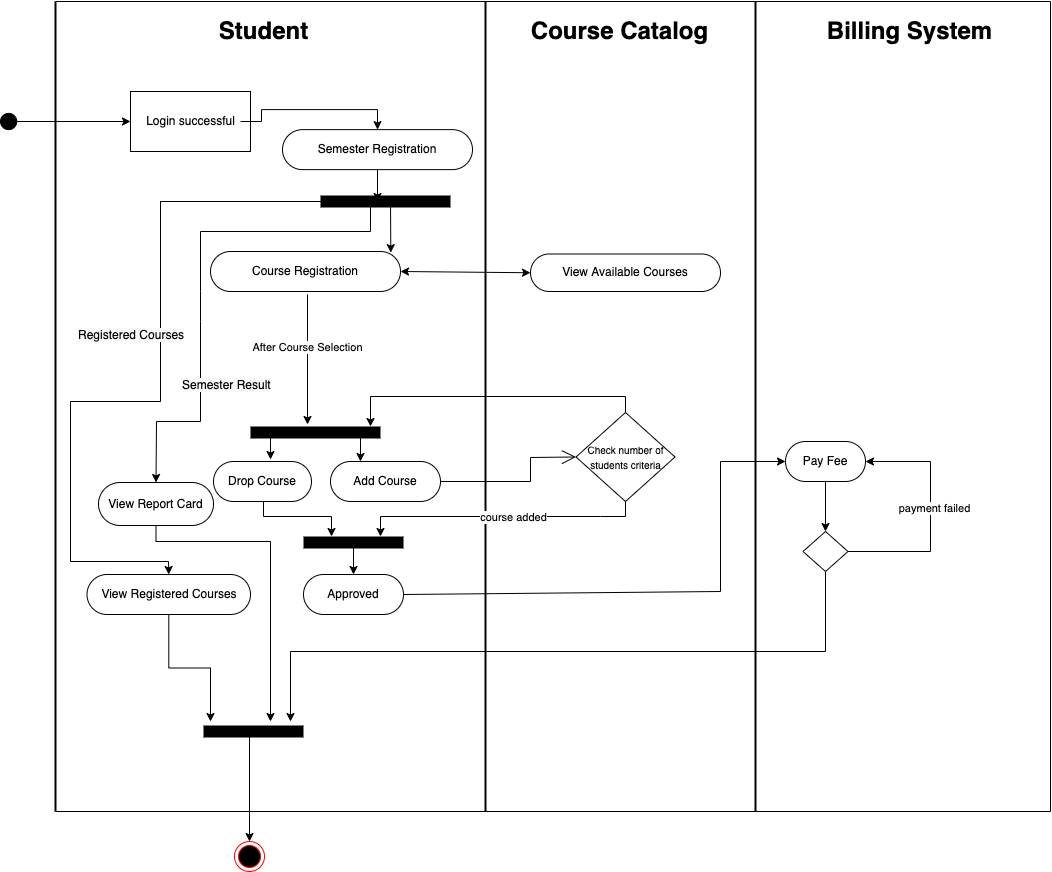

The diagram above was exported from draw.io. Its source (the exported page's mxGraphModel, read from the mxfile embedded in the PNG):
<mxGraphModel dx="1234" dy="768" grid="1" gridSize="10" guides="1" tooltips="1" connect="1" arrows="1" fold="1" page="1" pageScale="1" pageWidth="583" pageHeight="827" math="0" shadow="0">
  <root>
    <mxCell id="0" />
    <mxCell id="1" parent="0" />
    <mxCell id="Cj6Wq8O0Af1mTA1txYTm-8" value="" style="rounded=0;whiteSpace=wrap;html=1;strokeColor=#000000;fillColor=default;" parent="1" vertex="1">
      <mxGeometry x="140" y="100" width="120" height="60" as="geometry" />
    </mxCell>
    <mxCell id="oRsD5cdpn0w93GYtp3vN-2" value="" style="line;strokeWidth=2;direction=south;html=1;" parent="1" vertex="1">
      <mxGeometry x="60" y="10" width="10" height="810" as="geometry" />
    </mxCell>
    <mxCell id="oRsD5cdpn0w93GYtp3vN-3" value="" style="line;strokeWidth=2;direction=south;html=1;" parent="1" vertex="1">
      <mxGeometry x="490" y="10" width="10" height="810" as="geometry" />
    </mxCell>
    <mxCell id="oRsD5cdpn0w93GYtp3vN-4" value="" style="line;strokeWidth=2;direction=south;html=1;" parent="1" vertex="1">
      <mxGeometry x="760" y="10" width="10" height="810" as="geometry" />
    </mxCell>
    <mxCell id="oRsD5cdpn0w93GYtp3vN-5" value="" style="ellipse;html=1;shape=endState;fillColor=#000000;strokeColor=#ff0000;" parent="1" vertex="1">
      <mxGeometry x="244" y="850" width="30" height="30" as="geometry" />
    </mxCell>
    <mxCell id="Phr2B7Y03wDHVG5I3E4v-3" value="Pay Fee" style="rounded=1;whiteSpace=wrap;html=1;arcSize=50;align=center;" parent="1" vertex="1">
      <mxGeometry x="795" y="450" width="80" height="40" as="geometry" />
    </mxCell>
    <mxCell id="9bg9pXb6kicvtzP6wdZE-1" value="Course Registration" style="rounded=1;whiteSpace=wrap;html=1;arcSize=50;" parent="1" vertex="1">
      <mxGeometry x="220" y="260" width="190" height="40" as="geometry" />
    </mxCell>
    <mxCell id="9bg9pXb6kicvtzP6wdZE-9" value="" style="edgeStyle=orthogonalEdgeStyle;rounded=0;orthogonalLoop=1;jettySize=auto;html=1;exitX=1;exitY=0.5;exitDx=0;exitDy=0;entryX=1;entryY=0.5;entryDx=0;entryDy=0;" parent="1" source="Phr2B7Y03wDHVG5I3E4v-4" target="Phr2B7Y03wDHVG5I3E4v-3" edge="1">
      <mxGeometry relative="1" as="geometry">
        <Array as="points">
          <mxPoint x="940" y="560" />
          <mxPoint x="940" y="470" />
        </Array>
      </mxGeometry>
    </mxCell>
    <mxCell id="LVXzOxfbxSSduFor1Slr-6" value="payment failed" style="edgeLabel;html=1;align=center;verticalAlign=middle;resizable=0;points=[];" parent="9bg9pXb6kicvtzP6wdZE-9" connectable="0" vertex="1">
      <mxGeometry x="0.0653" y="-3" relative="1" as="geometry">
        <mxPoint y="1" as="offset" />
      </mxGeometry>
    </mxCell>
    <mxCell id="G_q0ra-r1Y3GN1OYWe3l-4" style="edgeStyle=orthogonalEdgeStyle;rounded=0;orthogonalLoop=1;jettySize=auto;html=1;" parent="1" source="Phr2B7Y03wDHVG5I3E4v-4" edge="1">
      <mxGeometry relative="1" as="geometry">
        <mxPoint x="300" y="730" as="targetPoint" />
        <Array as="points">
          <mxPoint x="835" y="660" />
          <mxPoint x="300" y="660" />
        </Array>
      </mxGeometry>
    </mxCell>
    <mxCell id="Phr2B7Y03wDHVG5I3E4v-4" value="" style="rhombus;whiteSpace=wrap;html=1;" parent="1" vertex="1">
      <mxGeometry x="812.5" y="540" width="45" height="40" as="geometry" />
    </mxCell>
    <mxCell id="Phr2B7Y03wDHVG5I3E4v-5" value="" style="endArrow=classic;html=1;rounded=0;entryX=0.5;entryY=0;entryDx=0;entryDy=0;exitX=0.5;exitY=1;exitDx=0;exitDy=0;" parent="1" source="Phr2B7Y03wDHVG5I3E4v-3" target="Phr2B7Y03wDHVG5I3E4v-4" edge="1">
      <mxGeometry width="50" height="50" relative="1" as="geometry">
        <mxPoint x="390" y="430" as="sourcePoint" />
        <mxPoint x="440" y="380" as="targetPoint" />
      </mxGeometry>
    </mxCell>
    <mxCell id="G_q0ra-r1Y3GN1OYWe3l-2" style="edgeStyle=orthogonalEdgeStyle;rounded=0;orthogonalLoop=1;jettySize=auto;html=1;" parent="1" source="9bg9pXb6kicvtzP6wdZE-2" edge="1">
      <mxGeometry relative="1" as="geometry">
        <mxPoint x="220" y="730" as="targetPoint" />
      </mxGeometry>
    </mxCell>
    <mxCell id="9bg9pXb6kicvtzP6wdZE-2" value="View Registered Courses" style="rounded=1;whiteSpace=wrap;html=1;arcSize=50;" parent="1" vertex="1">
      <mxGeometry x="96.5" y="583" width="163.5" height="40" as="geometry" />
    </mxCell>
    <mxCell id="9bg9pXb6kicvtzP6wdZE-3" value="Approved" style="rounded=1;whiteSpace=wrap;html=1;arcSize=50;" parent="1" vertex="1">
      <mxGeometry x="313" y="583" width="100" height="40" as="geometry" />
    </mxCell>
    <mxCell id="G_q0ra-r1Y3GN1OYWe3l-3" style="edgeStyle=orthogonalEdgeStyle;rounded=0;orthogonalLoop=1;jettySize=auto;html=1;" parent="1" source="9bg9pXb6kicvtzP6wdZE-4" edge="1">
      <mxGeometry relative="1" as="geometry">
        <mxPoint x="280" y="730" as="targetPoint" />
        <Array as="points">
          <mxPoint x="166" y="550" />
          <mxPoint x="280" y="550" />
        </Array>
      </mxGeometry>
    </mxCell>
    <mxCell id="9bg9pXb6kicvtzP6wdZE-4" value="View Report Card" style="rounded=1;whiteSpace=wrap;html=1;arcSize=50;" parent="1" vertex="1">
      <mxGeometry x="108" y="491" width="115" height="43" as="geometry" />
    </mxCell>
    <mxCell id="9bg9pXb6kicvtzP6wdZE-5" value="Drop Course" style="rounded=1;whiteSpace=wrap;html=1;arcSize=50;" parent="1" vertex="1">
      <mxGeometry x="223" y="470" width="98" height="40" as="geometry" />
    </mxCell>
    <mxCell id="9bg9pXb6kicvtzP6wdZE-6" value="Add Course" style="rounded=1;whiteSpace=wrap;html=1;arcSize=50;" parent="1" vertex="1">
      <mxGeometry x="340" y="470" width="110" height="40" as="geometry" />
    </mxCell>
    <mxCell id="xPWjRgAJMGQu6RBXO7D0-1" style="edgeStyle=orthogonalEdgeStyle;rounded=0;orthogonalLoop=1;jettySize=auto;html=1;" parent="1" edge="1">
      <mxGeometry relative="1" as="geometry">
        <mxPoint x="360" y="440" as="targetPoint" />
        <Array as="points">
          <mxPoint x="640" y="400" />
          <mxPoint x="360" y="400" />
        </Array>
      </mxGeometry>
    </mxCell>
    <mxCell id="Tpmi93jb_avXvTSF9BWJ-2" value="View Available Courses" style="rounded=1;whiteSpace=wrap;html=1;arcSize=50;" parent="1" vertex="1">
      <mxGeometry x="540" y="262.5" width="190" height="37.5" as="geometry" />
    </mxCell>
    <mxCell id="G0jnh6zA3aMdOiRe1OVq-1" style="edgeStyle=orthogonalEdgeStyle;rounded=0;orthogonalLoop=1;jettySize=auto;html=1;exitX=0.5;exitY=0;exitDx=0;exitDy=0;" parent="1" source="Tpmi93jb_avXvTSF9BWJ-3" edge="1">
      <mxGeometry relative="1" as="geometry">
        <mxPoint x="380" y="435" as="targetPoint" />
        <Array as="points">
          <mxPoint x="635" y="405" />
          <mxPoint x="380" y="405" />
        </Array>
        <mxPoint x="630" y="410" as="sourcePoint" />
      </mxGeometry>
    </mxCell>
    <mxCell id="Tpmi93jb_avXvTSF9BWJ-3" value="&lt;font style=&quot;font-size: 10px;&quot;&gt;Check number of students criteria&lt;/font&gt;" style="rhombus;whiteSpace=wrap;html=1;" parent="1" vertex="1">
      <mxGeometry x="585.5" y="421" width="99" height="89" as="geometry" />
    </mxCell>
    <mxCell id="9bg9pXb6kicvtzP6wdZE-18" style="edgeStyle=orthogonalEdgeStyle;rounded=0;orthogonalLoop=1;jettySize=auto;html=1;exitX=0.5;exitY=1;exitDx=0;exitDy=0;" parent="1" edge="1">
      <mxGeometry relative="1" as="geometry">
        <mxPoint x="317" y="433" as="targetPoint" />
        <mxPoint x="317" y="303" as="sourcePoint" />
      </mxGeometry>
    </mxCell>
    <mxCell id="9bg9pXb6kicvtzP6wdZE-19" value="After Course Selection" style="edgeLabel;html=1;align=center;verticalAlign=middle;resizable=0;points=[];" parent="9bg9pXb6kicvtzP6wdZE-18" connectable="0" vertex="1">
      <mxGeometry x="-0.2" y="-1" relative="1" as="geometry">
        <mxPoint as="offset" />
      </mxGeometry>
    </mxCell>
    <mxCell id="Phr2B7Y03wDHVG5I3E4v-10" value="" style="endArrow=classic;html=1;rounded=0;exitX=1;exitY=0.5;exitDx=0;exitDy=0;entryX=0;entryY=0.5;entryDx=0;entryDy=0;" parent="1" source="9bg9pXb6kicvtzP6wdZE-3" target="Phr2B7Y03wDHVG5I3E4v-3" edge="1">
      <mxGeometry width="50" height="50" relative="1" as="geometry">
        <mxPoint x="400" y="500" as="sourcePoint" />
        <mxPoint x="450" y="450" as="targetPoint" />
        <Array as="points">
          <mxPoint x="730" y="600" />
          <mxPoint x="730" y="470" />
        </Array>
      </mxGeometry>
    </mxCell>
    <mxCell id="LVXzOxfbxSSduFor1Slr-1" value="Student" style="text;strokeColor=none;fillColor=none;html=1;fontSize=24;fontStyle=1;verticalAlign=middle;align=center;" parent="1" vertex="1">
      <mxGeometry x="223" y="20" width="100" height="40" as="geometry" />
    </mxCell>
    <mxCell id="LVXzOxfbxSSduFor1Slr-2" value="Course Catalog" style="text;strokeColor=none;fillColor=none;html=1;fontSize=24;fontStyle=1;verticalAlign=middle;align=center;" parent="1" vertex="1">
      <mxGeometry x="579" y="20" width="100" height="40" as="geometry" />
    </mxCell>
    <mxCell id="LVXzOxfbxSSduFor1Slr-4" value="Billing System" style="text;strokeColor=none;fillColor=none;html=1;fontSize=24;fontStyle=1;verticalAlign=middle;align=center;" parent="1" vertex="1">
      <mxGeometry x="869" y="20" width="100" height="40" as="geometry" />
    </mxCell>
    <mxCell id="Phr2B7Y03wDHVG5I3E4v-15" value="" style="endArrow=none;html=1;rounded=0;strokeColor=#000000;strokeWidth=12;" parent="1" edge="1">
      <mxGeometry width="50" height="50" relative="1" as="geometry">
        <mxPoint x="260" y="441" as="sourcePoint" />
        <mxPoint x="390" y="441" as="targetPoint" />
        <Array as="points">
          <mxPoint x="310" y="441" />
        </Array>
      </mxGeometry>
    </mxCell>
    <mxCell id="Phr2B7Y03wDHVG5I3E4v-17" value="" style="endArrow=none;html=1;rounded=0;strokeColor=#000000;strokeWidth=12;" parent="1" edge="1">
      <mxGeometry width="50" height="50" relative="1" as="geometry">
        <mxPoint x="313" y="551" as="sourcePoint" />
        <mxPoint x="413" y="551" as="targetPoint" />
        <Array as="points">
          <mxPoint x="363" y="551" />
        </Array>
      </mxGeometry>
    </mxCell>
    <mxCell id="9bg9pXb6kicvtzP6wdZE-15" value="" style="endArrow=open;endFill=1;endSize=12;html=1;rounded=0;exitX=1;exitY=0.5;exitDx=0;exitDy=0;entryX=0;entryY=0.5;entryDx=0;entryDy=0;" parent="1" source="9bg9pXb6kicvtzP6wdZE-6" target="Tpmi93jb_avXvTSF9BWJ-3" edge="1">
      <mxGeometry width="160" relative="1" as="geometry">
        <mxPoint x="470" y="450" as="sourcePoint" />
        <mxPoint x="590" y="460" as="targetPoint" />
        <Array as="points">
          <mxPoint x="540" y="490" />
          <mxPoint x="540" y="466" />
        </Array>
      </mxGeometry>
    </mxCell>
    <mxCell id="UQO9FHNcJ2t_OKE5exCg-26" value="" style="endArrow=classic;html=1;rounded=0;entryX=0.582;entryY=-0.05;entryDx=0;entryDy=0;entryPerimeter=0;" parent="1" target="9bg9pXb6kicvtzP6wdZE-5" edge="1">
      <mxGeometry width="50" height="50" relative="1" as="geometry">
        <mxPoint x="280" y="450" as="sourcePoint" />
        <mxPoint x="550" y="290" as="targetPoint" />
        <Array as="points">
          <mxPoint x="280" y="440" />
          <mxPoint x="280" y="450" />
        </Array>
      </mxGeometry>
    </mxCell>
    <mxCell id="Phr2B7Y03wDHVG5I3E4v-18" value="" style="endArrow=classic;html=1;rounded=0;strokeColor=#000000;strokeWidth=1;entryX=0.5;entryY=0;entryDx=0;entryDy=0;" parent="1" target="9bg9pXb6kicvtzP6wdZE-3" edge="1">
      <mxGeometry width="50" height="50" relative="1" as="geometry">
        <mxPoint x="363" y="550" as="sourcePoint" />
        <mxPoint x="450" y="450" as="targetPoint" />
      </mxGeometry>
    </mxCell>
    <mxCell id="UQO9FHNcJ2t_OKE5exCg-27" value="" style="endArrow=classic;html=1;rounded=0;" parent="1" edge="1">
      <mxGeometry width="50" height="50" relative="1" as="geometry">
        <mxPoint x="370" y="450" as="sourcePoint" />
        <mxPoint x="370" y="470" as="targetPoint" />
        <Array as="points">
          <mxPoint x="370" y="440" />
          <mxPoint x="370" y="450" />
        </Array>
      </mxGeometry>
    </mxCell>
    <mxCell id="Phr2B7Y03wDHVG5I3E4v-19" value="" style="endArrow=classic;html=1;rounded=0;strokeColor=#000000;strokeWidth=1;" parent="1" edge="1">
      <mxGeometry width="50" height="50" relative="1" as="geometry">
        <mxPoint x="273" y="510" as="sourcePoint" />
        <mxPoint x="341" y="545" as="targetPoint" />
        <Array as="points">
          <mxPoint x="273" y="525" />
          <mxPoint x="341" y="525" />
        </Array>
      </mxGeometry>
    </mxCell>
    <mxCell id="Phr2B7Y03wDHVG5I3E4v-21" value="" style="endArrow=classic;html=1;rounded=0;strokeColor=#000000;strokeWidth=1;exitX=0.5;exitY=1;exitDx=0;exitDy=0;" parent="1" source="Tpmi93jb_avXvTSF9BWJ-3" edge="1">
      <mxGeometry width="50" height="50" relative="1" as="geometry">
        <mxPoint x="610.5" y="486" as="sourcePoint" />
        <mxPoint x="390" y="545" as="targetPoint" />
        <Array as="points">
          <mxPoint x="635" y="525" />
          <mxPoint x="610" y="525" />
          <mxPoint x="390" y="525" />
        </Array>
      </mxGeometry>
    </mxCell>
    <mxCell id="lA8VOshUp-xgkcdKcvlF-2" value="course added" style="edgeLabel;html=1;align=center;verticalAlign=middle;resizable=0;points=[];" parent="Phr2B7Y03wDHVG5I3E4v-21" connectable="0" vertex="1">
      <mxGeometry x="-0.0845" relative="1" as="geometry">
        <mxPoint as="offset" />
      </mxGeometry>
    </mxCell>
    <mxCell id="3iXggNDOJFWiCGmPalCr-2" style="edgeStyle=orthogonalEdgeStyle;rounded=0;orthogonalLoop=1;jettySize=auto;html=1;entryX=0.5;entryY=0;entryDx=0;entryDy=0;" parent="1" source="I7xx4Lc9ECdWkTBtKJlC-1" target="3iXggNDOJFWiCGmPalCr-1" edge="1">
      <mxGeometry relative="1" as="geometry" />
    </mxCell>
    <mxCell id="I7xx4Lc9ECdWkTBtKJlC-1" value="Login successful" style="text;html=1;align=center;verticalAlign=middle;resizable=0;points=[];autosize=1;strokeColor=none;fillColor=none;" parent="1" vertex="1">
      <mxGeometry x="150" y="120" width="100" height="20" as="geometry" />
    </mxCell>
    <mxCell id="Phr2B7Y03wDHVG5I3E4v-26" value="" style="endArrow=classic;startArrow=classic;html=1;rounded=0;strokeColor=#000000;strokeWidth=1;exitX=1;exitY=0.5;exitDx=0;exitDy=0;entryX=0;entryY=0.5;entryDx=0;entryDy=0;" parent="1" source="9bg9pXb6kicvtzP6wdZE-1" target="Tpmi93jb_avXvTSF9BWJ-2" edge="1">
      <mxGeometry width="50" height="50" relative="1" as="geometry">
        <mxPoint x="490" y="320" as="sourcePoint" />
        <mxPoint x="540" y="270" as="targetPoint" />
      </mxGeometry>
    </mxCell>
    <mxCell id="Phr2B7Y03wDHVG5I3E4v-29" value="" style="endArrow=none;html=1;rounded=0;strokeColor=#000000;strokeWidth=1;exitX=0;exitY=0.5;exitDx=0;exitDy=0;exitPerimeter=0;" parent="1" source="oRsD5cdpn0w93GYtp3vN-2" edge="1">
      <mxGeometry width="50" height="50" relative="1" as="geometry">
        <mxPoint x="70" y="10" as="sourcePoint" />
        <mxPoint x="1060" y="10" as="targetPoint" />
      </mxGeometry>
    </mxCell>
    <mxCell id="Phr2B7Y03wDHVG5I3E4v-30" value="" style="endArrow=none;html=1;rounded=0;strokeColor=#000000;strokeWidth=1;" parent="1" edge="1">
      <mxGeometry width="50" height="50" relative="1" as="geometry">
        <mxPoint x="1060" y="820" as="sourcePoint" />
        <mxPoint x="1060" y="10" as="targetPoint" />
      </mxGeometry>
    </mxCell>
    <mxCell id="Phr2B7Y03wDHVG5I3E4v-31" value="" style="endArrow=none;html=1;rounded=0;strokeColor=#000000;strokeWidth=1;exitX=1;exitY=0.5;exitDx=0;exitDy=0;exitPerimeter=0;" parent="1" source="oRsD5cdpn0w93GYtp3vN-2" edge="1">
      <mxGeometry width="50" height="50" relative="1" as="geometry">
        <mxPoint x="70" y="820" as="sourcePoint" />
        <mxPoint x="1060" y="820" as="targetPoint" />
      </mxGeometry>
    </mxCell>
    <mxCell id="Phr2B7Y03wDHVG5I3E4v-36" value="" style="endArrow=classic;html=1;rounded=0;strokeColor=#000000;strokeWidth=1;entryX=0.5;entryY=0;entryDx=0;entryDy=0;" parent="1" target="9bg9pXb6kicvtzP6wdZE-4" edge="1">
      <mxGeometry width="50" height="50" relative="1" as="geometry">
        <mxPoint x="210" y="240" as="sourcePoint" />
        <mxPoint x="510" y="320" as="targetPoint" />
        <Array as="points">
          <mxPoint x="210" y="300" />
          <mxPoint x="210" y="330" />
          <mxPoint x="210" y="430" />
          <mxPoint x="166" y="430" />
        </Array>
      </mxGeometry>
    </mxCell>
    <mxCell id="Phr2B7Y03wDHVG5I3E4v-37" value="" style="endArrow=classic;html=1;rounded=0;strokeColor=#000000;strokeWidth=1;entryX=0.5;entryY=0;entryDx=0;entryDy=0;" parent="1" target="9bg9pXb6kicvtzP6wdZE-2" edge="1">
      <mxGeometry width="50" height="50" relative="1" as="geometry">
        <mxPoint x="170" y="210" as="sourcePoint" />
        <mxPoint x="510" y="320" as="targetPoint" />
        <Array as="points">
          <mxPoint x="170" y="410" />
          <mxPoint x="80" y="410" />
          <mxPoint x="80" y="570" />
          <mxPoint x="178" y="570" />
        </Array>
      </mxGeometry>
    </mxCell>
    <mxCell id="Phr2B7Y03wDHVG5I3E4v-38" value="&lt;span style=&quot;color: rgb(0, 0, 0); font-family: Helvetica; font-size: 12px; font-style: normal; font-variant-ligatures: normal; font-variant-caps: normal; font-weight: 400; letter-spacing: normal; orphans: 2; text-align: center; text-indent: 0px; text-transform: none; widows: 2; word-spacing: 0px; -webkit-text-stroke-width: 0px; background-color: rgb(248, 249, 250); text-decoration-thickness: initial; text-decoration-style: initial; text-decoration-color: initial; float: none; display: inline !important;&quot;&gt;Registered Courses&lt;/span&gt;" style="text;whiteSpace=wrap;html=1;" parent="1" vertex="1">
      <mxGeometry x="86" y="330" width="110" height="30" as="geometry" />
    </mxCell>
    <mxCell id="Phr2B7Y03wDHVG5I3E4v-39" value="&lt;span style=&quot;color: rgb(0, 0, 0); font-family: Helvetica; font-size: 12px; font-style: normal; font-variant-ligatures: normal; font-variant-caps: normal; font-weight: 400; letter-spacing: normal; orphans: 2; text-align: center; text-indent: 0px; text-transform: none; widows: 2; word-spacing: 0px; -webkit-text-stroke-width: 0px; background-color: rgb(248, 249, 250); text-decoration-thickness: initial; text-decoration-style: initial; text-decoration-color: initial; float: none; display: inline !important;&quot;&gt;Semester Result&lt;br&gt;&lt;/span&gt;" style="text;whiteSpace=wrap;html=1;" parent="1" vertex="1">
      <mxGeometry x="190" y="380" width="110" height="30" as="geometry" />
    </mxCell>
    <mxCell id="G_q0ra-r1Y3GN1OYWe3l-1" value="" style="endArrow=none;html=1;rounded=0;strokeColor=#000000;strokeWidth=12;" parent="1" edge="1">
      <mxGeometry width="50" height="50" relative="1" as="geometry">
        <mxPoint x="213" y="740" as="sourcePoint" />
        <mxPoint x="313" y="740" as="targetPoint" />
        <Array as="points">
          <mxPoint x="263" y="740" />
        </Array>
      </mxGeometry>
    </mxCell>
    <mxCell id="G_q0ra-r1Y3GN1OYWe3l-5" value="" style="endArrow=classic;html=1;rounded=0;entryX=0.5;entryY=0;entryDx=0;entryDy=0;" parent="1" target="oRsD5cdpn0w93GYtp3vN-5" edge="1">
      <mxGeometry width="50" height="50" relative="1" as="geometry">
        <mxPoint x="259" y="740" as="sourcePoint" />
        <mxPoint x="310" y="730" as="targetPoint" />
      </mxGeometry>
    </mxCell>
    <mxCell id="Cj6Wq8O0Af1mTA1txYTm-1" value="" style="ellipse;whiteSpace=wrap;html=1;aspect=fixed;strokeColor=#000000;fillColor=#000000;" parent="1" vertex="1">
      <mxGeometry x="10" y="121.88" width="16.25" height="16.25" as="geometry" />
    </mxCell>
    <mxCell id="Cj6Wq8O0Af1mTA1txYTm-2" value="" style="endArrow=classic;html=1;rounded=0;exitX=1;exitY=0.5;exitDx=0;exitDy=0;entryX=0;entryY=0.5;entryDx=0;entryDy=0;" parent="1" source="Cj6Wq8O0Af1mTA1txYTm-1" target="Cj6Wq8O0Af1mTA1txYTm-8" edge="1">
      <mxGeometry width="50" height="50" relative="1" as="geometry">
        <mxPoint x="96.5" y="170" as="sourcePoint" />
        <mxPoint x="130" y="115" as="targetPoint" />
      </mxGeometry>
    </mxCell>
    <mxCell id="Cj6Wq8O0Af1mTA1txYTm-6" value="" style="endArrow=none;html=1;rounded=0;" parent="1" edge="1">
      <mxGeometry width="50" height="50" relative="1" as="geometry">
        <mxPoint x="170" y="220" as="sourcePoint" />
        <mxPoint x="360" y="210" as="targetPoint" />
        <Array as="points">
          <mxPoint x="170" y="210" />
        </Array>
      </mxGeometry>
    </mxCell>
    <mxCell id="Cj6Wq8O0Af1mTA1txYTm-7" value="" style="endArrow=none;html=1;rounded=0;" parent="1" edge="1">
      <mxGeometry width="50" height="50" relative="1" as="geometry">
        <mxPoint x="210" y="240" as="sourcePoint" />
        <mxPoint x="380" y="210" as="targetPoint" />
        <Array as="points">
          <mxPoint x="380" y="240" />
        </Array>
      </mxGeometry>
    </mxCell>
    <mxCell id="3iXggNDOJFWiCGmPalCr-1" value="Semester Registration" style="rounded=1;whiteSpace=wrap;html=1;arcSize=50;" parent="1" vertex="1">
      <mxGeometry x="292" y="138.13" width="190" height="40" as="geometry" />
    </mxCell>
    <mxCell id="4olw-QJvmgcLKl7fbB5b-6" value="" style="endArrow=classic;html=1;rounded=0;fontSize=10;entryX=0.949;entryY=0.029;entryDx=0;entryDy=0;entryPerimeter=0;" parent="1" target="9bg9pXb6kicvtzP6wdZE-1" edge="1">
      <mxGeometry width="50" height="50" relative="1" as="geometry">
        <mxPoint x="400" y="210" as="sourcePoint" />
        <mxPoint x="370" y="390" as="targetPoint" />
      </mxGeometry>
    </mxCell>
    <mxCell id="4olw-QJvmgcLKl7fbB5b-7" value="" style="endArrow=none;html=1;rounded=0;strokeColor=#000000;strokeWidth=12;" parent="1" edge="1">
      <mxGeometry width="50" height="50" relative="1" as="geometry">
        <mxPoint x="330" y="210.00000000000023" as="sourcePoint" />
        <mxPoint x="460" y="210.00000000000023" as="targetPoint" />
        <Array as="points">
          <mxPoint x="380" y="210" />
        </Array>
      </mxGeometry>
    </mxCell>
    <mxCell id="-7p2ze6NGsKw49fYC2aW-1" value="" style="endArrow=classic;html=1;rounded=0;exitX=0.5;exitY=1;exitDx=0;exitDy=0;" parent="1" source="3iXggNDOJFWiCGmPalCr-1" edge="1">
      <mxGeometry width="50" height="50" relative="1" as="geometry">
        <mxPoint x="310" y="480" as="sourcePoint" />
        <mxPoint x="387" y="210" as="targetPoint" />
      </mxGeometry>
    </mxCell>
  </root>
</mxGraphModel>